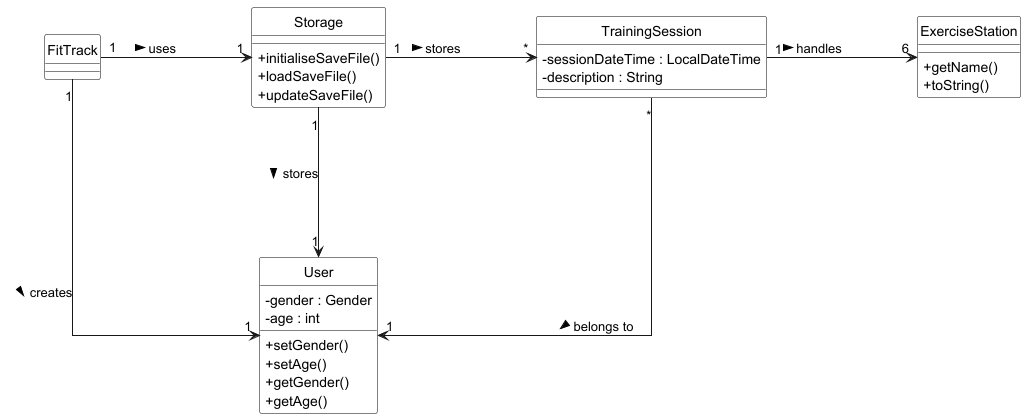

The diagram above was rendered by PlantUML. Its source (embedded in the PNG):
@startuml
' Use right-angle straight lines for relationships
skinparam linetype ortho
skinparam nodesep 150
skinparam ranksep 150
hide circle
skinparam classAttributeIconSize 0
skinparam classBackgroundColor White
skinparam classBorderColor Black

' Define classes
class FitTrack {
}

class Storage {
    +initialiseSaveFile()
    +loadSaveFile()
    +updateSaveFile()
}

class TrainingSession {
    -sessionDateTime : LocalDateTime
    -description : String
}

class ExerciseStation {
    +getName()
    +toString()
}

class User {
    -gender : Gender
    -age : int
    +setGender()
    +setAge()
    +getGender()
    +getAge()
}

' Define relationships with right-angle arrows
FitTrack "1" -> "1" Storage : uses >
FitTrack "1" --> "1" User : creates >

Storage "1" -> "*" TrainingSession : stores >
Storage "1" --> "1" User : stores >

TrainingSession "*" --> "1" User : belongs to >
TrainingSession "1" -> "6" ExerciseStation : handles >

@enduml